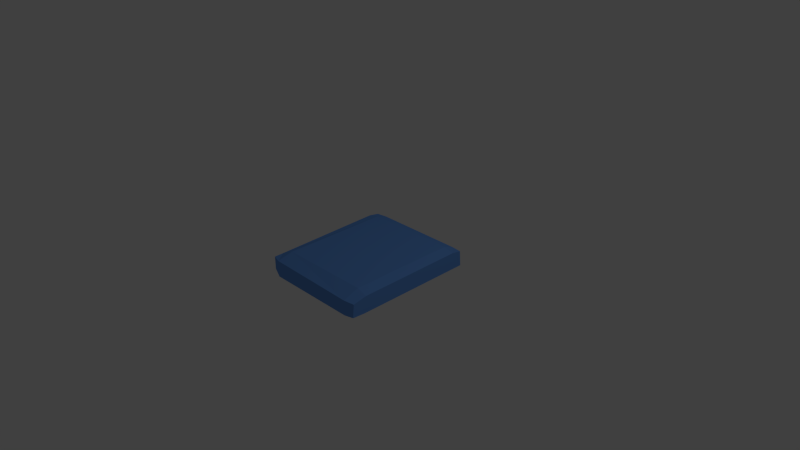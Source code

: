 # Source: Trampoline.blend  (saved by Blender 2.71.0; exported with 4.5.12 LTS)
import bpy
from mathutils import Matrix  # noqa: F401  (used for matrix-valued properties, if any)

bpy.ops.wm.read_factory_settings(use_empty=True)
scene = bpy.context.scene
scene.name = 'Scene'

# ---- collections
col_collection_1 = bpy.data.collections.new('Collection 1'); scene.collection.children.link(col_collection_1)

# ---- materials (node trees are filled in below, after node groups)
mat_trampoline_001 = bpy.data.materials.new('Trampoline.001')
mat_trampoline_001.alpha_threshold = 0.0
mat_trampoline_001.use_transparent_shadow = False
mat_trampoline_001.diffuse_color = (0.1353, 0.3317, 0.8, 1.0)
mat_trampoline_001.roughness = 0.5
mat_trampoline_001.specular_intensity = 0.0
mat_trampoline_001.line_color = (0.0, 0.0, 0.0, 1.0)

# ---- material node trees

# ---- world
world_world = bpy.data.worlds.new('World'); scene.world = world_world
world_world.color = (0.05088, 0.05088, 0.05088)
world_world.use_sun_shadow = False
world_world.sun_shadow_jitter_overblur = 0.0
world_world.cycles.sampling_method = 'MANUAL'
world_world.cycles.sample_map_resolution = 256

# ---- cameras
cam_camera = bpy.data.cameras.new('Camera')
cam_camera.clip_end = 100.0
cam_camera.lens = 35.0
cam_camera.sensor_width = 32.0
cam_camera.sensor_height = 18.0
cam_camera.ortho_scale = 7.314
cam_camera.dof.focus_distance = 0.0
cam_camera.dof.aperture_fstop = 128.0

# ---- lights
light_lamp = bpy.data.lights.new('Lamp', 'POINT')
light_lamp.transmission_factor = 0.0
light_lamp.cutoff_distance = 30.0
light_lamp.energy = 100.0
light_lamp.shadow_buffer_clip_start = 1.001
light_lamp.shadow_soft_size = 0.1
light_lamp.shadow_maximum_resolution = 0.006
light_lamp.use_absolute_resolution = True
light_lamp.cycles.use_multiple_importance_sampling = False

# ---- meshes
me_plane_002 = bpy.data.meshes.new('Plane.002')
me_plane_002.from_pydata([(-0.963, -1.853, 0.2861), (-0.963, 0.1581, 0.2552), (1.037, 0.172, 0.2729), (1.037, -1.905, 0.2734), (-0.963, -1.852, 0.4962), (-0.963, 0.1656, 0.5057), (1.037, 0.159, 0.5183), (1.037, -1.886, 0.4824), (-0.963, -9.227e-05, 0.5365), (-0.963, -0.00464, 0.2322), (1.037, 0.0006188, 0.5449), (1.037, 0.008992, 0.2717), (-0.963, -1.671, 0.282), (1.037, -1.668, 0.5269), (-0.963, -1.707, 0.4978), (1.037, -1.709, 0.261), (0.8631, 0.1803, 0.5146), (0.8631, 0.1803, 0.3044), (0.8631, -1.922, 0.4949), (0.8631, -1.922, 0.2548), (0.8631, -0.001231, 0.2457), (0.8631, -0.006515, 0.5954), (0.8631, -1.695, 0.2341), (0.8631, -1.672, 0.5878), (-0.7636, 0.1803, 0.2759), (-0.7636, -1.922, 0.5213), (-0.7636, -5.305e-05, 0.5809), (-0.7636, -1.671, 0.5805), (-0.7636, 0.1803, 0.5146), (-0.7636, -1.922, 0.2549), (-0.7636, 0.01088, 0.2523), (-0.7636, -1.713, 0.2273)], [], [(5, 1, 9), (16, 6, 2), (13, 7, 3), (4, 0, 29), (20, 17, 2), (28, 5, 8), (14, 8, 9), (10, 11, 2), (20, 11, 15), (26, 8, 14), (10, 13, 15), (4, 14, 12), (22, 15, 3), (25, 27, 14), (16, 17, 24), (7, 18, 19), (24, 17, 20), (10, 6, 16), (31, 30, 20), (10, 21, 23), (29, 31, 22), (13, 23, 18), (25, 29, 19), (21, 16, 28), (23, 21, 26), (18, 23, 27), (28, 24, 1), (9, 1, 24), (9, 30, 31), (12, 31, 29), (8, 5, 9), (17, 16, 2), (15, 13, 3), (25, 4, 29), (11, 20, 2), (26, 28, 8), (12, 14, 9), (6, 10, 2), (22, 20, 15), (27, 26, 14), (11, 10, 15), (0, 4, 12), (19, 22, 3), (4, 25, 14), (28, 16, 24), (3, 7, 19), (30, 24, 20), (21, 10, 16), (22, 31, 20), (13, 10, 23), (19, 29, 22), (7, 13, 18), (18, 25, 19), (26, 21, 28), (27, 23, 26), (25, 18, 27), (5, 28, 1), (30, 9, 24), (12, 9, 31), (0, 12, 29)])
me_plane_002.materials.append(mat_trampoline_001)
me_plane_002.use_remesh_preserve_volume = False
me_plane_002.use_remesh_preserve_attributes = False
me_plane_002.use_mirror_vertex_groups = False
me_plane_002.update()

# ---- objects
ob_plane_002 = bpy.data.objects.new('Plane.002', me_plane_002)
ob_lamp = bpy.data.objects.new('Lamp', light_lamp)
ob_camera = bpy.data.objects.new('Camera', cam_camera)

# ---- transforms, parenting, visibility, modifiers, constraints
ob_plane_002.location = (0.02055, 0.59, -0.3502)
ob_plane_002.scale = (0.7824, 0.869, 0.8401)
ob_plane_002.lineart.crease_threshold = 0.0
ob_lamp.location = (4.076, 1.005, 5.904)
ob_lamp.rotation_euler = (0.6503, 0.05522, 1.866)
ob_lamp.lock_rotations_4d = False
ob_lamp.empty_display_type = 'ARROWS'
ob_lamp.color = (0.0, 0.0, 0.0, 0.0)
ob_lamp.lineart.crease_threshold = 0.0
ob_camera.location = (7.481, -6.508, 5.344)
ob_camera.rotation_euler = (1.109, 0.01082, 0.8149)
ob_camera.lock_rotations_4d = False
ob_camera.empty_display_type = 'ARROWS'
ob_camera.color = (0.0, 0.0, 0.0, 0.0)
ob_camera.display_type = 'WIRE'
ob_camera.lineart.crease_threshold = 0.0

# ---- collection membership
col_collection_1.objects.link(ob_plane_002)
col_collection_1.objects.link(ob_lamp)
col_collection_1.objects.link(ob_camera)

# ---- scene / render settings (as saved in the file)
scene.camera = ob_camera
scene.frame_start = 1; scene.frame_end = 250; scene.frame_set(1)
scene.render.engine = 'BLENDER_EEVEE_NEXT'
scene.render.resolution_percentage = 50
scene.render.dither_intensity = 0.0
scene.cycles.use_denoising = False
scene.cycles.samples = 10
scene.cycles.sampling_pattern = 'TABULATED_SOBOL'
scene.cycles.light_sampling_threshold = 0.0
scene.cycles.use_adaptive_sampling = False
scene.cycles.use_light_tree = False
scene.cycles.blur_glossy = 0.0
scene.cycles.volume_bounces = 1
scene.cycles.pixel_filter_type = 'GAUSSIAN'
scene.cycles.sample_clamp_indirect = 0.0
scene.view_settings.view_transform = 'Standard'
bpy.context.view_layer.update()
